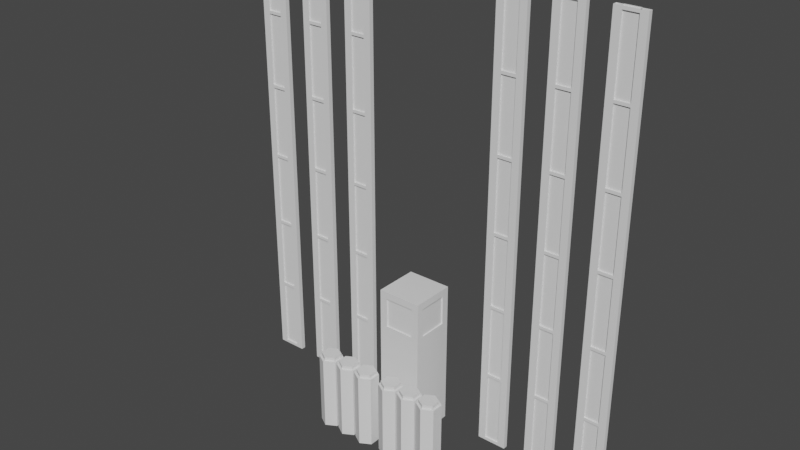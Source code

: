 # Source: Timed_Buttons.blend  (saved by Blender 3.0.42; exported with 4.5.12 LTS)
import bpy
from mathutils import Matrix  # noqa: F401  (used for matrix-valued properties, if any)

bpy.ops.wm.read_factory_settings(use_empty=True)
scene = bpy.context.scene
scene.name = 'Scene'

# ---- materials (node trees are filled in below, after node groups)
mat_paperdark = bpy.data.materials.new('PaperDark')
mat_green = bpy.data.materials.new('Green')
mat_interactable = bpy.data.materials.new('Interactable')
mat_glass = bpy.data.materials.new('Glass')

# ---- material node trees

# ---- world
world_world = bpy.data.worlds.new('World'); scene.world = world_world
world_world.use_nodes = True; world_world.node_tree.nodes.clear()
_N = world_world.node_tree.nodes; _L = world_world.node_tree.links
n0 = _N.new('ShaderNodeOutputWorld'); n0.name = 'World Output'; n0.location = (300, 300)
n1 = _N.new('ShaderNodeBackground'); n1.name = 'Background'; n1.location = (10, 300)
n1.inputs[0].default_value = (0.05088, 0.05088, 0.05088, 1.0)
_L.new(n1.outputs[0], n0.inputs[0])
n0.is_active_output = True
world_world.color = (0.05088, 0.05088, 0.05088)
world_world.use_sun_shadow = False
world_world.sun_shadow_jitter_overblur = 0.0

# ---- meshes
me_cylinder = bpy.data.meshes.new('Cylinder')
me_cylinder.from_pydata([(-0.2, -0.06, 0.0), (-0.2, -0.06, 6.0), (-0.2, 0.0, 0.0), (-0.2, 0.0, 6.0), (0.2, -0.06, 0.0), (0.2, -0.06, 6.0), (0.2, 0.0, 0.0), (0.2, 0.0, 6.0), (-0.1, -0.06, 0.0), (-0.1, -0.06, 6.0), (0.1, -0.06, 6.0), (0.1, -0.06, 0.0), (-0.1, -0.02, 0.0), (-0.1, -0.02, 6.0), (0.1, -0.02, 6.0), (0.1, -0.02, 0.0), (-0.1, -0.06, 5.96), (-0.1, -0.06, 6.0), (-0.1, -0.04, 5.96), (-0.1, -0.04, 6.0), (0.1, -0.06, 5.96), (0.1, -0.06, 6.0), (0.1, -0.04, 5.96), (0.1, -0.04, 6.0), (-0.1, -0.06, 4.98), (-0.1, -0.06, 5.02), (-0.1, -0.04, 4.98), (-0.1, -0.04, 5.02), (0.1, -0.06, 4.98), (0.1, -0.06, 5.02), (0.1, -0.04, 4.98), (0.1, -0.04, 5.02), (-0.1, -0.06, 3.98), (-0.1, -0.06, 4.02), (-0.1, -0.04, 3.98), (-0.1, -0.04, 4.02), (0.1, -0.06, 3.98), (0.1, -0.06, 4.02), (0.1, -0.04, 3.98), (0.1, -0.04, 4.02), (-0.1, -0.06, 2.98), (-0.1, -0.06, 3.02), (-0.1, -0.04, 2.98), (-0.1, -0.04, 3.02), (0.1, -0.06, 2.98), (0.1, -0.06, 3.02), (0.1, -0.04, 2.98), (0.1, -0.04, 3.02), (-0.1, -0.06, 1.98), (-0.1, -0.06, 2.02), (-0.1, -0.04, 1.98), (-0.1, -0.04, 2.02), (0.1, -0.06, 1.98), (0.1, -0.06, 2.02), (0.1, -0.04, 1.98), (0.1, -0.04, 2.02), (-0.1, -0.06, 0.98), (-0.1, -0.06, 1.02), (-0.1, -0.04, 0.98), (-0.1, -0.04, 1.02), (0.1, -0.06, 0.98), (0.1, -0.06, 1.02), (0.1, -0.04, 0.98), (0.1, -0.04, 1.02), (-0.1, -0.06, -4.582e-07), (-0.1, -0.06, 0.04), (-0.1, -0.04, -4.582e-07), (-0.1, -0.04, 0.04), (0.1, -0.06, -4.582e-07), (0.1, -0.06, 0.04), (0.1, -0.04, -4.582e-07), (0.1, -0.04, 0.04)], [], [(0, 1, 3, 2), (2, 3, 7, 6), (6, 7, 5, 4), (4, 5, 10, 11), (1, 0, 8, 9), (15, 14, 13, 12), (9, 8, 12, 13), (11, 10, 14, 15), (16, 17, 19, 18), (18, 19, 23, 22), (22, 23, 21, 20), (20, 21, 17, 16), (18, 22, 20, 16), (23, 19, 17, 21), (24, 25, 27, 26), (26, 27, 31, 30), (30, 31, 29, 28), (28, 29, 25, 24), (26, 30, 28, 24), (31, 27, 25, 29), (32, 33, 35, 34), (34, 35, 39, 38), (38, 39, 37, 36), (36, 37, 33, 32), (34, 38, 36, 32), (39, 35, 33, 37), (40, 41, 43, 42), (42, 43, 47, 46), (46, 47, 45, 44), (44, 45, 41, 40), (42, 46, 44, 40), (47, 43, 41, 45), (48, 49, 51, 50), (50, 51, 55, 54), (54, 55, 53, 52), (52, 53, 49, 48), (50, 54, 52, 48), (55, 51, 49, 53), (56, 57, 59, 58), (58, 59, 63, 62), (62, 63, 61, 60), (60, 61, 57, 56), (58, 62, 60, 56), (63, 59, 57, 61), (64, 65, 67, 66), (66, 67, 71, 70), (70, 71, 69, 68), (68, 69, 65, 64), (66, 70, 68, 64), (71, 67, 65, 69)])
_uv = me_cylinder.uv_layers.new(name='UVMap')
_uv.uv.foreach_set('vector', [0.1533, 8.742e-10, 0.1533, 1.0, 0.1433, 1.0, 0.1433, 0.0, 0.06667, 5.828e-09, 0.06667, 1.0, 0.0, 1.0, 8.941e-08, 0.0, 0.1433, 8.742e-10, 0.1433, 1.0, 0.1333, 1.0, 0.1333, 0.0, 0.1167, 1.457e-09, 0.1167, 1.0, 0.1, 1.0, 0.1, 0.0, 0.1167, 1.0, 0.1167, 0.0, 0.1333, 1.457e-09, 0.1333, 1.0, 0.1, 2.914e-09, 0.1, 1.0, 0.06667, 1.0, 0.06667, 0.0, 0.16, 1.0, 0.16, 0.0, 0.1667, 5.828e-10, 0.1667, 1.0, 0.16, 5.828e-10, 0.16, 1.0, 0.1533, 1.0, 0.1533, 0.0, 0.17, 0.18, 0.17, 0.1867, 0.1667, 0.1867, 0.1667, 0.18, 0.1733, 0.06667, 0.1667, 0.06667, 0.1667, 0.03333, 0.1733, 0.03333, 0.1733, 0.18, 0.1733, 0.1867, 0.17, 0.1867, 0.17, 0.18, 0.1733, 0.1333, 0.1667, 0.1333, 0.1667, 0.1, 0.1733, 0.1, 0.1933, 0.0, 0.1933, 0.03333, 0.19, 0.03333, 0.19, 0.0, 0.19, 0.1, 0.19, 0.1333, 0.1867, 0.1333, 0.1867, 0.1, 0.1833, 0.1733, 0.1833, 0.18, 0.18, 0.18, 0.18, 0.1733, 0.18, 0.1, 0.1733, 0.1, 0.1733, 0.06667, 0.18, 0.06667, 0.18, 0.1733, 0.18, 0.18, 0.1767, 0.18, 0.1767, 0.1733, 0.18, 0.1667, 0.1733, 0.1667, 0.1733, 0.1333, 0.18, 0.1333, 0.1867, 0.1333, 0.1867, 0.1667, 0.1833, 0.1667, 0.1833, 0.1333, 0.1833, 0.1333, 0.1833, 0.1667, 0.18, 0.1667, 0.18, 0.1333, 0.18, 0.1667, 0.18, 0.1733, 0.1767, 0.1733, 0.1767, 0.1667, 0.1867, 0.1, 0.18, 0.1, 0.18, 0.06667, 0.1867, 0.06667, 0.17, 0.1733, 0.17, 0.18, 0.1667, 0.18, 0.1667, 0.1733, 0.1867, 0.03333, 0.18, 0.03333, 0.18, 0.0, 0.1867, 0.0, 0.19, 0.0, 0.19, 0.03333, 0.1867, 0.03333, 0.1867, 0.0, 0.19, 0.03333, 0.19, 0.06667, 0.1867, 0.06667, 0.1867, 0.03333, 0.1767, 0.1733, 0.1767, 0.18, 0.1733, 0.18, 0.1733, 0.1733, 0.18, 0.03333, 0.1733, 0.03333, 0.1733, 0.0, 0.18, 0.0, 0.1733, 0.1667, 0.1733, 0.1733, 0.17, 0.1733, 0.17, 0.1667, 0.1733, 0.1667, 0.1667, 0.1667, 0.1667, 0.1333, 0.1733, 0.1333, 0.1933, 0.03333, 0.1933, 0.06667, 0.19, 0.06667, 0.19, 0.03333, 0.1933, 0.06667, 0.1933, 0.1, 0.19, 0.1, 0.19, 0.06667, 0.17, 0.1667, 0.17, 0.1733, 0.1667, 0.1733, 0.1667, 0.1667, 0.1733, 0.03333, 0.1667, 0.03333, 0.1667, 0.0, 0.1733, 0.0, 0.18, 0.18, 0.18, 0.1867, 0.1767, 0.1867, 0.1767, 0.18, 0.1867, 0.1333, 0.18, 0.1333, 0.18, 0.1, 0.1867, 0.1, 0.1933, 0.1, 0.1933, 0.1333, 0.19, 0.1333, 0.19, 0.1, 0.19, 0.1333, 0.19, 0.1667, 0.1867, 0.1667, 0.1867, 0.1333, 0.1767, 0.1667, 0.1767, 0.1733, 0.1733, 0.1733, 0.1733, 0.1667, 0.18, 0.1333, 0.1733, 0.1333, 0.1733, 0.1, 0.18, 0.1, 0.1733, 0.1733, 0.1733, 0.18, 0.17, 0.18, 0.17, 0.1733, 0.1867, 0.06667, 0.18, 0.06667, 0.18, 0.03333, 0.1867, 0.03333, 0.1967, 0.0, 0.1967, 0.03333, 0.1933, 0.03333, 0.1933, 0.0, 0.19, 0.06667, 0.19, 0.1, 0.1867, 0.1, 0.1867, 0.06667, 0.1833, 0.1667, 0.1833, 0.1733, 0.18, 0.1733, 0.18, 0.1667, 0.18, 0.06667, 0.1733, 0.06667, 0.1733, 0.03333, 0.18, 0.03333, 0.1767, 0.18, 0.1767, 0.1867, 0.1733, 0.1867, 0.1733, 0.18, 0.1733, 0.1, 0.1667, 0.1, 0.1667, 0.06667, 0.1733, 0.06667, 0.1933, 0.1333, 0.1933, 0.1667, 0.19, 0.1667, 0.19, 0.1333, 0.1967, 0.03333, 0.1967, 0.06667, 0.1933, 0.06667, 0.1933, 0.03333])
me_cylinder.materials.append(mat_paperdark)
me_cylinder.use_remesh_fix_poles = True
me_cylinder.use_remesh_preserve_attributes = False
me_cylinder.update()
me_cylinder_001 = bpy.data.meshes.new('Cylinder.001')
me_cylinder_001.from_pydata([(-0.1, 0.0, 0.0), (-0.1, 0.0, 6.02), (-0.1, 0.02, 0.0), (-0.1, 0.02, 6.02), (0.1, 0.0, 0.0), (0.1, 0.0, 6.02), (0.1, 0.02, 0.0), (0.1, 0.02, 6.02)], [], [(0, 1, 3, 2), (2, 3, 7, 6), (6, 7, 5, 4), (4, 5, 1, 0), (2, 6, 4, 0), (7, 3, 1, 5)])
_uv = me_cylinder_001.uv_layers.new(name='UVMap')
_uv.uv.foreach_set('vector', [0.375, 0.0, 0.625, 0.0, 0.625, 0.25, 0.375, 0.25, 0.375, 0.25, 0.625, 0.25, 0.625, 0.5, 0.375, 0.5, 0.375, 0.5, 0.625, 0.5, 0.625, 0.75, 0.375, 0.75, 0.375, 0.75, 0.625, 0.75, 0.625, 1.0, 0.375, 1.0, 0.125, 0.5, 0.375, 0.5, 0.375, 0.75, 0.125, 0.75, 0.625, 0.5, 0.875, 0.5, 0.875, 0.75, 0.625, 0.75])
me_cylinder_001.materials.append(mat_green)
me_cylinder_001.use_remesh_fix_poles = True
me_cylinder_001.use_remesh_preserve_attributes = False
me_cylinder_001.update()
me_cylinder_003 = bpy.data.meshes.new('Cylinder.003')
me_cylinder_003.from_pydata([(-0.3, -0.6, 1.192e-07), (-0.3, -0.6, 1.5), (-0.3, 0.0, 1.192e-07), (-0.3, 0.0, 1.5), (0.3, -0.6, 1.192e-07), (0.3, -0.6, 1.5), (0.3, 0.0, 1.192e-07), (0.3, 0.0, 1.5), (-0.3, -0.5, 1.5), (-0.3, -0.1, 1.5), (-0.2, 0.0, 1.5), (0.2, 0.0, 1.5), (0.3, -0.1, 1.5), (0.3, -0.5, 1.5), (0.2, -0.6, 1.5), (-0.2, -0.6, 1.5), (0.2, -0.1, 1.5), (0.2, -0.5, 1.5), (-0.2, -0.1, 1.5), (-0.2, -0.5, 1.5), (-0.3, -0.1, 1.9), (-0.3, 0.0, 1.9), (0.2, 0.0, 1.9), (0.3, 0.0, 1.9), (0.3, -0.5, 1.9), (0.3, -0.6, 1.9), (-0.2, -0.6, 1.9), (-0.3, -0.6, 1.9), (-0.3, -0.5, 1.9), (-0.2, 0.0, 1.9), (0.3, -0.1, 1.9), (0.2, -0.6, 1.9), (0.2, -0.5, 1.9), (0.2, -0.1, 1.9), (-0.2, -0.5, 1.9), (-0.2, -0.1, 1.9), (-0.3, -0.1, 2.0), (-0.3, 0.0, 2.0), (0.2, 0.0, 2.0), (0.3, 0.0, 2.0), (0.3, -0.5, 2.0), (0.3, -0.6, 2.0), (-0.2, -0.6, 2.0), (-0.3, -0.6, 2.0), (-0.3, -0.5, 2.0), (-0.2, 0.0, 2.0), (0.3, -0.1, 2.0), (0.2, -0.6, 2.0)], [], [(0, 1, 8, 9, 3, 2), (2, 3, 10, 11, 7, 6), (6, 7, 12, 13, 5, 4), (4, 5, 14, 15, 1, 0), (2, 6, 4, 0), (14, 5, 25, 31), (3, 9, 20, 21), (17, 19, 15, 14), (18, 10, 29, 35), (12, 16, 17, 13), (11, 10, 18, 16), (16, 18, 19, 17), (19, 8, 28, 34), (18, 9, 8, 19), (30, 23, 39, 46), (29, 21, 37, 45), (1, 15, 26, 27), (16, 12, 30, 33), (8, 1, 27, 28), (13, 17, 32, 24), (7, 11, 22, 23), (17, 14, 31, 32), (11, 16, 33, 22), (10, 3, 21, 29), (9, 18, 35, 20), (5, 13, 24, 25), (15, 19, 34, 26), (12, 7, 23, 30), (40, 46, 39, 38, 45, 37, 36, 44, 43, 42, 47, 41), (31, 25, 41, 47), (21, 20, 36, 37), (28, 44, 36, 20), (35, 29, 22, 33), (23, 22, 38, 39), (29, 45, 38, 22), (25, 24, 40, 41), (27, 26, 42, 43), (34, 35, 33, 32), (28, 27, 43, 44), (40, 24, 30, 46), (24, 32, 33, 30), (42, 26, 31, 47), (34, 28, 20, 35), (26, 34, 32, 31)])
_uv = me_cylinder_003.uv_layers.new(name='UVMap')
_uv.uv.foreach_set('vector', [0.9231, 2.017e-08, 0.9231, 0.5769, 0.8846, 0.5769, 0.7308, 0.5769, 0.6923, 0.5769, 0.6923, 0.0, 0.2308, 2.017e-08, 0.2308, 0.5769, 0.1923, 0.5769, 0.03846, 0.5769, 2.98e-08, 0.5769, 5.96e-08, 0.0, 0.4615, 2.017e-08, 0.4615, 0.5769, 0.4231, 0.5769, 0.2692, 0.5769, 0.2308, 0.5769, 0.2308, 0.0, 0.6923, 2.017e-08, 0.6923, 0.5769, 0.6538, 0.5769, 0.5, 0.5769, 0.4615, 0.5769, 0.4615, 0.0, 0.2308, 0.7692, 0.2308, 1.0, 0.0, 1.0, 0.0, 0.7692, 0.6538, 0.5769, 0.6923, 0.5769, 0.6923, 0.7308, 0.6538, 0.7308, 0.6923, 0.5769, 0.7308, 0.5769, 0.7308, 0.7308, 0.6923, 0.7308, 0.4231, 0.9615, 0.4231, 0.8077, 0.4615, 0.8077, 0.4615, 0.9615, 0.9231, 0.1538, 0.9615, 0.1538, 0.9615, 0.3077, 0.9231, 0.3077, 0.2692, 1.0, 0.2692, 0.9615, 0.4231, 0.9615, 0.4231, 1.0, 0.2308, 0.9615, 0.2308, 0.8077, 0.2692, 0.8077, 0.2692, 0.9615, 0.2692, 0.9615, 0.2692, 0.8077, 0.4231, 0.8077, 0.4231, 0.9615, 0.9231, 0.6154, 0.9615, 0.6154, 0.9615, 0.7692, 0.9231, 0.7692, 0.2692, 0.8077, 0.2692, 0.7692, 0.4231, 0.7692, 0.4231, 0.8077, 0.4231, 0.7308, 0.4615, 0.7308, 0.4615, 0.7692, 0.4231, 0.7692, 0.1923, 0.7308, 0.2308, 0.7308, 0.2308, 0.7692, 0.1923, 0.7692, 0.4615, 0.5769, 0.5, 0.5769, 0.5, 0.7308, 0.4615, 0.7308, 0.9231, 0.7692, 0.9615, 0.7692, 0.9615, 0.9231, 0.9231, 0.9231, 0.8846, 0.5769, 0.9231, 0.5769, 0.9231, 0.7308, 0.8846, 0.7308, 0.9231, 0.4615, 0.9615, 0.4615, 0.9615, 0.6154, 0.9231, 0.6154, 2.98e-08, 0.5769, 0.03846, 0.5769, 0.03846, 0.7308, 0.0, 0.7308, 0.9615, 0.1538, 1.0, 0.1538, 1.0, 0.3077, 0.9615, 0.3077, 0.9231, 0.3077, 0.9615, 0.3077, 0.9615, 0.4615, 0.9231, 0.4615, 0.1923, 0.5769, 0.2308, 0.5769, 0.2308, 0.7308, 0.1923, 0.7308, 0.9231, 0.0, 0.9615, 0.0, 0.9615, 0.1538, 0.9231, 0.1538, 0.2308, 0.5769, 0.2692, 0.5769, 0.2692, 0.7308, 0.2308, 0.7308, 0.9615, 0.0, 1.0, 0.0, 1.0, 0.1538, 0.9615, 0.1538, 0.4231, 0.5769, 0.4615, 0.5769, 0.4615, 0.7308, 0.4231, 0.7308, 0.5, 0.7692, 0.6538, 0.7692, 0.6923, 0.7692, 0.6923, 0.8077, 0.6923, 0.9615, 0.6923, 1.0, 0.6538, 1.0, 0.5, 1.0, 0.4615, 1.0, 0.4615, 0.9615, 0.4615, 0.8077, 0.4615, 0.7692, 0.6538, 0.7308, 0.6923, 0.7308, 0.6923, 0.7692, 0.6538, 0.7692, 0.6923, 0.7308, 0.7308, 0.7308, 0.7308, 0.7692, 0.6923, 0.7692, 0.8846, 0.7308, 0.8846, 0.7692, 0.7308, 0.7692, 0.7308, 0.7308, 0.7308, 0.9615, 0.6923, 0.9615, 0.6923, 0.8077, 0.7308, 0.8077, 0.0, 0.7308, 0.03846, 0.7308, 0.03846, 0.7692, 0.0, 0.7692, 0.1923, 0.7308, 0.1923, 0.7692, 0.03846, 0.7692, 0.03846, 0.7308, 0.2308, 0.7308, 0.2692, 0.7308, 0.2692, 0.7692, 0.2308, 0.7692, 0.4615, 0.7308, 0.5, 0.7308, 0.5, 0.7692, 0.4615, 0.7692, 0.8846, 0.9615, 0.7308, 0.9615, 0.7308, 0.8077, 0.8846, 0.8077, 0.8846, 0.7308, 0.9231, 0.7308, 0.9231, 0.7692, 0.8846, 0.7692, 0.2692, 0.7692, 0.2692, 0.7308, 0.4231, 0.7308, 0.4231, 0.7692, 0.8846, 0.7692, 0.8846, 0.8077, 0.7308, 0.8077, 0.7308, 0.7692, 0.5, 0.7692, 0.5, 0.7308, 0.6538, 0.7308, 0.6538, 0.7692, 0.8846, 0.9615, 0.8846, 1.0, 0.7308, 1.0, 0.7308, 0.9615, 0.9231, 0.9615, 0.8846, 0.9615, 0.8846, 0.8077, 0.9231, 0.8077])
me_cylinder_003.materials.append(mat_paperdark)
me_cylinder_003.use_remesh_fix_poles = True
me_cylinder_003.use_remesh_preserve_attributes = False
me_cylinder_003.update()
me_cylinder_004 = bpy.data.meshes.new('Cylinder.004')
me_cylinder_004.from_pydata([(0.0, 0.16, 0.0), (0.0, 0.16, 1.0), (0.1386, 0.08, 0.0), (0.1386, 0.08, 1.0), (0.1386, -0.08, 0.0), (0.1386, -0.08, 1.0), (-1.399e-08, -0.16, 0.0), (-1.399e-08, -0.16, 1.0), (-0.1386, -0.08, 0.0), (-0.1386, -0.08, 1.0), (-0.1386, 0.08, 0.0), (-0.1386, 0.08, 1.0)], [], [(0, 1, 3, 2), (2, 3, 5, 4), (4, 5, 7, 6), (6, 7, 9, 8), (3, 1, 11, 9, 7, 5), (8, 9, 11, 10), (10, 11, 1, 0), (0, 2, 4, 6, 8, 10)])
_uv = me_cylinder_004.uv_layers.new(name='UVMap')
_uv.uv.foreach_set('vector', [0.64, 2.798e-08, 0.64, 1.0, 0.56, 1.0, 0.56, 2.098e-08, 0.56, 2.098e-08, 0.56, 1.0, 0.4, 1.0, 0.4, 6.994e-09, 0.4, 6.994e-09, 0.4, 1.0, 0.32, 1.0, 0.32, 0.0, 0.32, 2.798e-08, 0.32, 1.0, 0.24, 1.0, 0.24, 2.098e-08, 0.9171, 0.56, 0.7786, 0.64, 0.64, 0.56, 0.64, 0.4, 0.7786, 0.32, 0.9171, 0.4, 0.24, 2.098e-08, 0.24, 1.0, 0.08, 1.0, 0.08, 6.994e-09, 0.08, 6.994e-09, 0.08, 1.0, 0.0, 1.0, 8.941e-08, 0.0, 0.7786, 0.32, 0.64, 0.24, 0.64, 0.08, 0.7786, 0.0, 0.9171, 0.08, 0.9171, 0.24])
me_cylinder_004.materials.append(mat_paperdark)
me_cylinder_004.use_remesh_fix_poles = True
me_cylinder_004.use_remesh_preserve_attributes = False
me_cylinder_004.update()
me_cylinder_005 = bpy.data.meshes.new('Cylinder.005')
me_cylinder_005.from_pydata([(0.0, 0.1, 7.451e-09), (0.0866, 0.05, 7.451e-09), (0.0866, -0.05, 7.451e-09), (-8.742e-09, -0.1, 7.451e-09), (-0.0866, -0.05, 7.451e-09), (-0.0866, 0.05, 7.451e-09), (6.706e-10, 0.03072, 0.04), (0.0, 0.1, 0.02), (1.281e-09, 0.08404, 0.03902), (8.149e-10, 0.09048, 0.03618), (3.492e-10, 0.09559, 0.03176), (5.821e-11, 0.09887, 0.02618), (0.0266, 0.01536, 0.04), (0.0866, 0.05, 0.02), (0.07278, 0.04202, 0.03902), (0.07836, 0.04524, 0.03618), (0.08278, 0.04779, 0.03176), (0.08562, 0.04943, 0.02618), (0.0266, -0.01536, 0.04), (0.0866, -0.05, 0.02), (0.07278, -0.04202, 0.03902), (0.07836, -0.04524, 0.03618), (0.08278, -0.04779, 0.03176), (0.08562, -0.04943, 0.02618), (-5.464e-10, -0.03072, 0.04), (-8.742e-09, -0.1, 0.02), (-5.297e-09, -0.08404, 0.03902), (-6.752e-09, -0.09048, 0.03618), (-7.8e-09, -0.09559, 0.03176), (-8.44e-09, -0.09887, 0.02618), (-0.0266, -0.01536, 0.04), (-0.0866, -0.05, 0.02), (-0.07278, -0.04202, 0.03902), (-0.07836, -0.04524, 0.03618), (-0.08278, -0.04779, 0.03176), (-0.08562, -0.04943, 0.02618), (-0.0266, 0.01536, 0.04), (-0.0866, 0.05, 0.02), (-0.07278, 0.04202, 0.03902), (-0.07836, 0.04524, 0.03618), (-0.08278, 0.04779, 0.03176), (-0.08562, 0.04943, 0.02618), (1.863e-09, 0.07691, 0.04), (0.0666, 0.03845, 0.04), (0.0666, -0.03845, 0.04), (-3.725e-09, -0.07691, 0.04), (-0.0666, -0.03845, 0.04), (-0.0666, 0.03845, 0.04), (1.863e-09, 0.05381, 0.04), (0.0466, 0.02691, 0.04), (0.0466, -0.02691, 0.04), (-1.738e-09, -0.05381, 0.04), (-0.0466, -0.02691, 0.04), (-0.0466, 0.02691, 0.04), (1.863e-09, 0.05381, 0.03), (0.0466, 0.02691, 0.03), (0.0466, -0.02691, 0.03), (-1.738e-09, -0.05381, 0.03), (-0.0466, -0.02691, 0.03), (-0.0466, 0.02691, 0.03), (6.706e-10, 0.03072, 0.03), (0.0266, 0.01536, 0.03), (0.0266, -0.01536, 0.03), (-5.464e-10, -0.03072, 0.03), (-0.0266, -0.01536, 0.03), (-0.0266, 0.01536, 0.03)], [], [(5, 37, 7, 0), (2, 19, 25, 3), (3, 25, 31, 4), (4, 31, 37, 5), (0, 7, 13, 1), (1, 13, 19, 2), (0, 1, 2, 3, 4, 5), (13, 7, 11, 17), (17, 11, 10, 16), (16, 10, 9, 15), (15, 9, 8, 14), (14, 8, 42, 43), (19, 13, 17, 23), (23, 17, 16, 22), (22, 16, 15, 21), (21, 15, 14, 20), (20, 14, 43, 44), (25, 19, 23, 29), (29, 23, 22, 28), (28, 22, 21, 27), (27, 21, 20, 26), (26, 20, 44, 45), (31, 25, 29, 35), (35, 29, 28, 34), (34, 28, 27, 33), (33, 27, 26, 32), (32, 26, 45, 46), (37, 31, 35, 41), (41, 35, 34, 40), (40, 34, 33, 39), (39, 33, 32, 38), (38, 32, 46, 47), (7, 37, 41, 11), (11, 41, 40, 10), (10, 40, 39, 9), (9, 39, 38, 8), (8, 38, 47, 42), (12, 6, 36, 30, 24, 18), (48, 49, 43, 42), (49, 50, 44, 43), (50, 51, 45, 44), (51, 52, 46, 45), (52, 53, 47, 46), (53, 48, 42, 47), (18, 24, 63, 62), (49, 48, 54, 55), (36, 6, 60, 65), (52, 51, 57, 58), (12, 18, 62, 61), (30, 36, 65, 64), (60, 61, 55, 54), (61, 62, 56, 55), (62, 63, 57, 56), (63, 64, 58, 57), (64, 65, 59, 58), (65, 60, 54, 59), (53, 52, 58, 59), (50, 49, 55, 56), (24, 30, 64, 63), (48, 53, 59, 54), (6, 12, 61, 60), (51, 50, 56, 57)])
me_cylinder_005.polygons.foreach_set('use_smooth', [1, 1, 1, 1, 1, 1, 1, 1, 1, 1, 1, 1, 1, 1, 1, 1, 1, 1, 1, 1, 1, 1, 1, 1, 1, 1, 1, 1, 1, 1, 1, 1, 1, 1, 1, 1, 1, 0, 0, 0, 0, 0, 0, 0, 0, 0, 0, 0, 0, 0, 0, 0, 0, 0, 0, 0, 0, 0, 0, 0, 0, 0])
_uv = me_cylinder_005.uv_layers.new(name='UVMap')
_uv.uv.foreach_set('vector', [0.1667, 0.5, 0.1667, 0.9, -8.941e-08, 0.9, -8.941e-08, 0.5, 0.6667, 0.5, 0.6667, 0.9, 0.5, 0.9, 0.5, 0.5, 0.5, 0.5, 0.5, 0.9, 0.3333, 0.9, 0.3333, 0.5, 0.3333, 0.5, 0.3333, 0.9, 0.1667, 0.9, 0.1667, 0.5, 1.0, 0.5, 1.0, 0.9, 0.8333, 0.9, 0.8333, 0.5, 0.8333, 0.5, 0.8333, 0.9, 0.6667, 0.9, 0.6667, 0.5, 0.75, 0.49, 0.9578, 0.37, 0.9578, 0.13, 0.75, 0.01, 0.5422, 0.13, 0.5422, 0.37, 0.8333, 0.9, 1.0, 0.9, 0.9991, 0.9309, 0.8343, 0.9309, 0.8343, 0.9309, 0.9991, 0.9309, 0.9963, 0.9588, 0.837, 0.9588, 0.837, 0.9588, 0.9963, 0.9588, 0.9921, 1.0, 0.8413, 1.0, 0.4381, 0.3586, 0.25, 0.4672, 0.25, 0.4517, 0.4247, 0.3509, 0.4247, 0.3509, 0.25, 0.4517, 0.25, 0.4346, 0.4098, 0.3423, 0.6667, 0.9, 0.8333, 0.9, 0.8324, 0.9309, 0.6676, 0.9309, 0.6676, 0.9309, 0.8324, 0.9309, 0.8297, 0.9588, 0.6703, 0.9588, 0.6703, 0.9588, 0.8297, 0.9588, 0.8254, 1.0, 0.6746, 1.0, 0.4381, 0.1414, 0.4381, 0.3586, 0.4247, 0.3509, 0.4247, 0.1491, 0.4247, 0.1491, 0.4247, 0.3509, 0.4098, 0.3423, 0.4098, 0.1577, 0.5, 0.9, 0.6667, 0.9, 0.6657, 0.9309, 0.5009, 0.9309, 0.5009, 0.9309, 0.6657, 0.9309, 0.663, 0.9588, 0.5037, 0.9588, 0.5037, 0.9588, 0.663, 0.9588, 0.6587, 1.0, 0.5079, 1.0, 0.25, 0.03285, 0.4381, 0.1414, 0.4247, 0.1491, 0.25, 0.0483, 0.25, 0.0483, 0.4247, 0.1491, 0.4098, 0.1577, 0.25, 0.06543, 0.3333, 0.9, 0.5, 0.9, 0.4991, 0.9309, 0.3343, 0.9309, 0.3343, 0.9309, 0.4991, 0.9309, 0.4963, 0.9588, 0.337, 0.9588, 0.337, 0.9588, 0.4963, 0.9588, 0.4921, 1.0, 0.3413, 1.0, 0.06194, 0.1414, 0.25, 0.03285, 0.25, 0.0483, 0.07532, 0.1491, 0.07532, 0.1491, 0.25, 0.0483, 0.25, 0.06543, 0.09015, 0.1577, 0.1667, 0.9, 0.3333, 0.9, 0.3324, 0.9309, 0.1676, 0.9309, 0.1676, 0.9309, 0.3324, 0.9309, 0.3297, 0.9588, 0.1703, 0.9588, 0.1703, 0.9588, 0.3297, 0.9588, 0.3254, 1.0, 0.1746, 1.0, 0.06194, 0.3586, 0.06194, 0.1414, 0.07532, 0.1491, 0.07532, 0.3509, 0.07532, 0.3509, 0.07532, 0.1491, 0.09015, 0.1577, 0.09015, 0.3423, -8.941e-08, 0.9, 0.1667, 0.9, 0.1657, 0.9309, 0.0009418, 0.9309, 0.0009418, 0.9309, 0.1657, 0.9309, 0.163, 0.9588, 0.003675, 0.9588, 0.003675, 0.9588, 0.163, 0.9588, 0.1587, 1.0, 0.007933, 1.0, 0.25, 0.4672, 0.06194, 0.3586, 0.07532, 0.3509, 0.25, 0.4517, 0.25, 0.4517, 0.07532, 0.3509, 0.09015, 0.3423, 0.25, 0.4346, 0.3138, 0.2869, 0.25, 0.3237, 0.1862, 0.2869, 0.1862, 0.2131, 0.25, 0.1763, 0.3138, 0.2131, 0.25, 0.3791, 0.3618, 0.3146, 0.4098, 0.3423, 0.25, 0.4346, 0.3618, 0.3146, 0.3618, 0.1854, 0.4098, 0.1577, 0.4098, 0.3423, 0.3618, 0.1854, 0.25, 0.1209, 0.25, 0.06543, 0.4098, 0.1577, 0.25, 0.1209, 0.1382, 0.1854, 0.09015, 0.1577, 0.25, 0.06543, 0.1382, 0.1854, 0.1382, 0.3146, 0.09015, 0.3423, 0.09015, 0.1577, 0.1382, 0.3146, 0.25, 0.3791, 0.25, 0.4346, 0.09015, 0.3423, 0.3138, 0.2131, 0.25, 0.1763, 0.25, 0.1763, 0.3138, 0.2131, 0.3618, 0.3146, 0.25, 0.3791, 0.25, 0.3791, 0.3618, 0.3146, 0.1862, 0.2869, 0.25, 0.3237, 0.25, 0.3237, 0.1862, 0.2869, 0.1382, 0.1854, 0.25, 0.1209, 0.25, 0.1209, 0.1382, 0.1854, 0.3138, 0.2869, 0.3138, 0.2131, 0.3138, 0.2131, 0.3138, 0.2869, 0.1862, 0.2131, 0.1862, 0.2869, 0.1862, 0.2869, 0.1862, 0.2131, 0.25, 0.3237, 0.3138, 0.2869, 0.3618, 0.3146, 0.25, 0.3791, 0.3138, 0.2869, 0.3138, 0.2131, 0.3618, 0.1854, 0.3618, 0.3146, 0.3138, 0.2131, 0.25, 0.1763, 0.25, 0.1209, 0.3618, 0.1854, 0.25, 0.1763, 0.1862, 0.2131, 0.1382, 0.1854, 0.25, 0.1209, 0.1862, 0.2131, 0.1862, 0.2869, 0.1382, 0.3146, 0.1382, 0.1854, 0.1862, 0.2869, 0.25, 0.3237, 0.25, 0.3791, 0.1382, 0.3146, 0.1382, 0.3146, 0.1382, 0.1854, 0.1382, 0.1854, 0.1382, 0.3146, 0.3618, 0.1854, 0.3618, 0.3146, 0.3618, 0.3146, 0.3618, 0.1854, 0.25, 0.1763, 0.1862, 0.2131, 0.1862, 0.2131, 0.25, 0.1763, 0.25, 0.3791, 0.1382, 0.3146, 0.1382, 0.3146, 0.25, 0.3791, 0.25, 0.3237, 0.3138, 0.2869, 0.3138, 0.2869, 0.25, 0.3237, 0.25, 0.1209, 0.3618, 0.1854, 0.3618, 0.1854, 0.25, 0.1209])
me_cylinder_005.materials.append(mat_green)
me_cylinder_005.use_remesh_fix_poles = True
me_cylinder_005.use_remesh_preserve_attributes = False
me_cylinder_005.update()
me_cylinder_006 = bpy.data.meshes.new('Cylinder.006')
me_cylinder_006.from_pydata([(-2.384e-08, 0.128, 0.0), (-2.384e-08, 0.128, 0.05), (0.1109, 0.064, 0.0), (0.1109, 0.064, 0.05), (0.1109, -0.064, 0.0), (0.1109, -0.064, 0.05), (-3.503e-08, -0.128, 0.0), (-3.503e-08, -0.128, 0.05), (-0.1109, -0.064, 0.0), (-0.1109, -0.064, 0.05), (-0.1109, 0.064, 0.0), (-0.1109, 0.064, 0.05)], [], [(4, 2, 3, 5), (0, 1, 3, 2), (11, 1, 0, 10), (5, 7, 6, 4), (9, 11, 10, 8), (7, 5, 3, 1, 11, 9), (7, 9, 8, 6), (8, 10, 0, 2, 4, 6)])
_uv = me_cylinder_006.uv_layers.new(name='UVMap')
_uv.uv.foreach_set('vector', [0.0, 0.0, 0.0, 0.0, 0.0, 0.0, 0.0, 0.0, 0.0, 0.0, 0.0, 0.0, 0.0, 0.0, 0.0, 0.0, 0.0, 0.0, 0.0, 0.0, 0.0, 0.0, 0.0, 0.0, 0.0, 0.0, 0.0, 0.0, 0.0, 0.0, 0.0, 0.0, 0.0, 0.0, 0.0, 0.0, 0.0, 0.0, 0.0, 0.0, 0.0, 0.0, 0.0, 0.0, 0.0, 0.0, 0.0, 0.0, 0.0, 0.0, 0.0, 0.0, 0.0, 0.0, 0.0, 0.0, 0.0, 0.0, 0.0, 0.0, 0.0, 0.0, 0.0, 0.0, 0.0, 0.0, 0.0, 0.0, 0.0, 0.0, 0.0, 0.0])
me_cylinder_006.materials.append(mat_interactable)
me_cylinder_006.use_remesh_fix_poles = True
me_cylinder_006.use_remesh_preserve_attributes = False
me_cylinder_006.update()
me_cube_003 = bpy.data.meshes.new('Cube.003')
me_cube_003.from_pydata([(-0.2, -0.28, -2.235e-08), (-0.2, -0.28, 0.42), (-0.2, -0.22, -2.235e-08), (-0.2, -0.22, 0.42), (0.2, -0.28, -2.235e-08), (0.2, -0.28, 0.42), (0.2, -0.22, -2.235e-08), (0.2, -0.22, 0.42), (-0.2, 0.22, -2.235e-08), (-0.2, 0.22, 0.42), (-0.2, 0.28, -2.235e-08), (-0.2, 0.28, 0.42), (0.2, 0.22, -2.235e-08), (0.2, 0.22, 0.42), (0.2, 0.28, -2.235e-08), (0.2, 0.28, 0.42), (-0.28, 0.2, -1.49e-08), (-0.28, 0.2, 0.42), (-0.22, 0.2, -1.49e-08), (-0.22, 0.2, 0.42), (-0.28, -0.2, -1.49e-08), (-0.28, -0.2, 0.42), (-0.22, -0.2, -1.49e-08), (-0.22, -0.2, 0.42), (0.22, 0.2, -1.49e-08), (0.22, 0.2, 0.42), (0.28, 0.2, -1.49e-08), (0.28, 0.2, 0.42), (0.22, -0.2, -1.49e-08), (0.22, -0.2, 0.42), (0.28, -0.2, -1.49e-08), (0.28, -0.2, 0.42)], [], [(0, 1, 3, 2), (2, 3, 7, 6), (6, 7, 5, 4), (4, 5, 1, 0), (2, 6, 4, 0), (7, 3, 1, 5), (8, 9, 11, 10), (10, 11, 15, 14), (14, 15, 13, 12), (12, 13, 9, 8), (10, 14, 12, 8), (15, 11, 9, 13), (16, 17, 19, 18), (18, 19, 23, 22), (22, 23, 21, 20), (20, 21, 17, 16), (18, 22, 20, 16), (23, 19, 17, 21), (24, 25, 27, 26), (26, 27, 31, 30), (30, 31, 29, 28), (28, 29, 25, 24), (26, 30, 28, 24), (31, 27, 25, 29)])
_uv = me_cube_003.uv_layers.new(name='UVMap')
_uv.uv.foreach_set('vector', [0.375, 0.0, 0.625, 0.0, 0.625, 0.25, 0.375, 0.25, 0.375, 0.25, 0.625, 0.25, 0.625, 0.5, 0.375, 0.5, 0.375, 0.5, 0.625, 0.5, 0.625, 0.75, 0.375, 0.75, 0.375, 0.75, 0.625, 0.75, 0.625, 1.0, 0.375, 1.0, 0.125, 0.5, 0.375, 0.5, 0.375, 0.75, 0.125, 0.75, 0.625, 0.5, 0.875, 0.5, 0.875, 0.75, 0.625, 0.75, 0.375, 0.0, 0.625, 0.0, 0.625, 0.25, 0.375, 0.25, 0.375, 0.25, 0.625, 0.25, 0.625, 0.5, 0.375, 0.5, 0.375, 0.5, 0.625, 0.5, 0.625, 0.75, 0.375, 0.75, 0.375, 0.75, 0.625, 0.75, 0.625, 1.0, 0.375, 1.0, 0.125, 0.5, 0.375, 0.5, 0.375, 0.75, 0.125, 0.75, 0.625, 0.5, 0.875, 0.5, 0.875, 0.75, 0.625, 0.75, 0.375, 0.0, 0.625, 0.0, 0.625, 0.25, 0.375, 0.25, 0.375, 0.25, 0.625, 0.25, 0.625, 0.5, 0.375, 0.5, 0.375, 0.5, 0.625, 0.5, 0.625, 0.75, 0.375, 0.75, 0.375, 0.75, 0.625, 0.75, 0.625, 1.0, 0.375, 1.0, 0.125, 0.5, 0.375, 0.5, 0.375, 0.75, 0.125, 0.75, 0.625, 0.5, 0.875, 0.5, 0.875, 0.75, 0.625, 0.75, 0.375, 0.0, 0.625, 0.0, 0.625, 0.25, 0.375, 0.25, 0.375, 0.25, 0.625, 0.25, 0.625, 0.5, 0.375, 0.5, 0.375, 0.5, 0.625, 0.5, 0.625, 0.75, 0.375, 0.75, 0.375, 0.75, 0.625, 0.75, 0.625, 1.0, 0.375, 1.0, 0.125, 0.5, 0.375, 0.5, 0.375, 0.75, 0.125, 0.75, 0.625, 0.5, 0.875, 0.5, 0.875, 0.75, 0.625, 0.75])
me_cube_003.materials.append(mat_glass)
me_cube_003.use_remesh_fix_poles = True
me_cube_003.use_remesh_preserve_attributes = False
me_cube_003.update()

# ---- objects
ob_f0 = bpy.data.objects.new('F0', me_cylinder)
ob_p0 = bpy.data.objects.new('P0', me_cylinder_001)
ob_base = bpy.data.objects.new('Base', me_cylinder_003)
ob_pillar0 = bpy.data.objects.new('Pillar0', me_cylinder_004)
ob_b0 = bpy.data.objects.new('B0', me_cylinder_005)
ob_pillar1 = bpy.data.objects.new('Pillar1', me_cylinder_004)
ob_b1 = bpy.data.objects.new('B1', me_cylinder_005)
ob_pillar2 = bpy.data.objects.new('Pillar2', me_cylinder_004)
ob_b2 = bpy.data.objects.new('B2', me_cylinder_005)
ob_pillar3 = bpy.data.objects.new('Pillar3', me_cylinder_004)
ob_b3 = bpy.data.objects.new('B3', me_cylinder_005)
ob_pillar4 = bpy.data.objects.new('Pillar4', me_cylinder_004)
ob_b4 = bpy.data.objects.new('B4', me_cylinder_005)
ob_pillar5 = bpy.data.objects.new('Pillar5', me_cylinder_004)
ob_b5 = bpy.data.objects.new('B5', me_cylinder_005)
ob_in0 = bpy.data.objects.new('IN0', me_cylinder_006)
ob_in1 = bpy.data.objects.new('IN1', me_cylinder_006)
ob_in2 = bpy.data.objects.new('IN2', me_cylinder_006)
ob_in3 = bpy.data.objects.new('IN3', me_cylinder_006)
ob_in4 = bpy.data.objects.new('IN4', me_cylinder_006)
ob_in5 = bpy.data.objects.new('IN5', me_cylinder_006)
ob_f1 = bpy.data.objects.new('F1', me_cylinder)
ob_p1 = bpy.data.objects.new('P1', me_cylinder_001)
ob_f2 = bpy.data.objects.new('F2', me_cylinder)
ob_p2 = bpy.data.objects.new('P2', me_cylinder_001)
ob_f3 = bpy.data.objects.new('F3', me_cylinder)
ob_p3 = bpy.data.objects.new('P3', me_cylinder_001)
ob_f4 = bpy.data.objects.new('F4', me_cylinder)
ob_p4 = bpy.data.objects.new('P4', me_cylinder_001)
ob_f5 = bpy.data.objects.new('F5', me_cylinder)
ob_p5 = bpy.data.objects.new('P5', me_cylinder_001)
ob_glass = bpy.data.objects.new('Glass', me_cube_003)

# ---- transforms, parenting, visibility, modifiers, constraints
ob_f0.parent = ob_base
ob_f0.location = (-2.5, -1.984e-09, 0.0)
ob_p0.parent = ob_f0
ob_p0.matrix_parent_inverse = Matrix(((1.0, -0.0, -0.0, -0.5), (-0.0, 1.0, 0.0, 1.984e-09), (-0.0, -0.0, 1.0, -2.0), (-0.0, 0.0, -0.0, 1.0)))
ob_p0.location = (0.5, -0.04, 1.99)
ob_base.location = (0.0, 0.0, 0.0)
ob_pillar0.location = (-0.8, -1.0, 0.0)
ob_b0.parent = ob_pillar0
ob_b0.matrix_parent_inverse = Matrix(((1.0, -0.0, -0.0, -0.0), (-0.0, 1.0, 0.0, 1.0), (-0.0, -0.0, 1.0, -0.0), (-0.0, 0.0, -0.0, 1.0)))
ob_b0.location = (0.0, -1.0, 1.0)
ob_pillar1.location = (-0.5, -1.0, 0.0)
ob_b1.parent = ob_pillar1
ob_b1.matrix_parent_inverse = Matrix(((1.0, -0.0, -0.0, -0.0), (-0.0, 1.0, 0.0, 1.0), (-0.0, -0.0, 1.0, -0.0), (-0.0, 0.0, -0.0, 1.0)))
ob_b1.location = (0.0, -1.0, 1.0)
ob_pillar2.location = (-0.2, -1.0, 0.0)
ob_b2.parent = ob_pillar2
ob_b2.matrix_parent_inverse = Matrix(((1.0, -0.0, -0.0, -0.0), (-0.0, 1.0, 0.0, 1.0), (-0.0, -0.0, 1.0, -0.0), (-0.0, 0.0, -0.0, 1.0)))
ob_b2.location = (0.0, -1.0, 1.0)
ob_pillar3.location = (0.2, -1.0, 0.0)
ob_b3.parent = ob_pillar3
ob_b3.matrix_parent_inverse = Matrix(((1.0, -0.0, -0.0, -0.0), (-0.0, 1.0, 0.0, 1.0), (-0.0, -0.0, 1.0, -0.0), (-0.0, 0.0, -0.0, 1.0)))
ob_b3.location = (0.0, -1.0, 1.0)
ob_pillar4.location = (0.5, -1.0, 0.0)
ob_b4.parent = ob_pillar4
ob_b4.matrix_parent_inverse = Matrix(((1.0, -0.0, -0.0, -0.0), (-0.0, 1.0, 0.0, 1.0), (-0.0, -0.0, 1.0, -0.0), (-0.0, 0.0, -0.0, 1.0)))
ob_b4.location = (0.0, -1.0, 1.0)
ob_pillar5.location = (0.8, -1.0, 0.0)
ob_b5.parent = ob_pillar5
ob_b5.matrix_parent_inverse = Matrix(((1.0, -0.0, -0.0, -0.0), (-0.0, 1.0, 0.0, 1.0), (-0.0, -0.0, 1.0, -0.0), (-0.0, 0.0, -0.0, 1.0)))
ob_b5.location = (0.0, -1.0, 1.0)
ob_in0.parent = ob_pillar0
ob_in0.matrix_parent_inverse = Matrix(((1.0, -0.0, 0.0, 0.8), (-0.0, 1.0, -0.0, 1.0), (-0.0, 0.0, 1.0, -0.0), (-0.0, 0.0, -0.0, 1.0)))
ob_in0.location = (-0.8, -1.0, 1.0)
ob_in1.parent = ob_pillar1
ob_in1.matrix_parent_inverse = Matrix(((1.0, -0.0, 0.0, 0.5), (-0.0, 1.0, -0.0, 1.0), (-0.0, 0.0, 1.0, -0.0), (-0.0, 0.0, -0.0, 1.0)))
ob_in1.location = (-0.5, -1.0, 1.0)
ob_in2.parent = ob_pillar2
ob_in2.matrix_parent_inverse = Matrix(((1.0, -0.0, 0.0, 0.2), (-0.0, 1.0, -0.0, 1.0), (-0.0, 0.0, 1.0, -0.0), (-0.0, 0.0, -0.0, 1.0)))
ob_in2.location = (-0.2, -1.0, 1.0)
ob_in3.parent = ob_pillar3
ob_in3.matrix_parent_inverse = Matrix(((1.0, -0.0, -0.0, -0.2), (-0.0, 1.0, 0.0, 1.0), (-0.0, -0.0, 1.0, -0.0), (-0.0, 0.0, -0.0, 1.0)))
ob_in3.location = (0.2, -1.0, 1.0)
ob_in4.parent = ob_pillar4
ob_in4.matrix_parent_inverse = Matrix(((1.0, -0.0, -0.0, -0.5), (-0.0, 1.0, 0.0, 1.0), (-0.0, -0.0, 1.0, -0.0), (-0.0, 0.0, -0.0, 1.0)))
ob_in4.location = (0.5, -1.0, 1.0)
ob_in5.parent = ob_pillar5
ob_in5.matrix_parent_inverse = Matrix(((1.0, -0.0, -0.0, -0.8), (-0.0, 1.0, 0.0, 1.0), (-0.0, -0.0, 1.0, -0.0), (-0.0, 0.0, -0.0, 1.0)))
ob_in5.location = (0.8, -1.0, 1.0)
ob_f1.parent = ob_base
ob_f1.location = (-1.8, -1.984e-09, 0.0)
ob_p1.parent = ob_f1
ob_p1.matrix_parent_inverse = Matrix(((1.0, -0.0, -0.0, -0.5), (-0.0, 1.0, 0.0, 1.984e-09), (-0.0, -0.0, 1.0, -2.0), (-0.0, 0.0, -0.0, 1.0)))
ob_p1.location = (0.5, -0.04, 1.99)
ob_f2.parent = ob_base
ob_f2.location = (-1.1, -1.984e-09, 0.0)
ob_p2.parent = ob_f2
ob_p2.matrix_parent_inverse = Matrix(((1.0, -0.0, -0.0, -0.5), (-0.0, 1.0, 0.0, 1.984e-09), (-0.0, -0.0, 1.0, -2.0), (-0.0, 0.0, -0.0, 1.0)))
ob_p2.location = (0.5, -0.04, 1.99)
ob_f3.parent = ob_base
ob_f3.location = (1.1, -1.984e-09, 0.0)
ob_p3.parent = ob_f3
ob_p3.matrix_parent_inverse = Matrix(((1.0, -0.0, -0.0, -0.5), (-0.0, 1.0, 0.0, 1.984e-09), (-0.0, -0.0, 1.0, -2.0), (-0.0, 0.0, -0.0, 1.0)))
ob_p3.location = (0.5, -0.04, 1.99)
ob_f4.parent = ob_base
ob_f4.location = (1.8, -1.984e-09, 0.0)
ob_p4.parent = ob_f4
ob_p4.matrix_parent_inverse = Matrix(((1.0, -0.0, -0.0, -0.5), (-0.0, 1.0, 0.0, 1.984e-09), (-0.0, -0.0, 1.0, -2.0), (-0.0, 0.0, -0.0, 1.0)))
ob_p4.location = (0.5, -0.04, 1.99)
ob_f5.parent = ob_base
ob_f5.location = (2.5, -1.984e-09, 0.0)
ob_p5.parent = ob_f5
ob_p5.matrix_parent_inverse = Matrix(((1.0, -0.0, -0.0, -0.5), (-0.0, 1.0, 0.0, 1.984e-09), (-0.0, -0.0, 1.0, -2.0), (-0.0, 0.0, -0.0, 1.0)))
ob_p5.location = (0.5, -0.04, 1.99)
ob_glass.parent = ob_base
ob_glass.location = (0.0, -0.3, 1.49)

# ---- collection membership
scene.collection.objects.link(ob_f0)
scene.collection.objects.link(ob_p0)
scene.collection.objects.link(ob_base)
scene.collection.objects.link(ob_pillar0)
scene.collection.objects.link(ob_b0)
scene.collection.objects.link(ob_pillar1)
scene.collection.objects.link(ob_b1)
scene.collection.objects.link(ob_pillar2)
scene.collection.objects.link(ob_b2)
scene.collection.objects.link(ob_pillar3)
scene.collection.objects.link(ob_b3)
scene.collection.objects.link(ob_pillar4)
scene.collection.objects.link(ob_b4)
scene.collection.objects.link(ob_pillar5)
scene.collection.objects.link(ob_b5)
scene.collection.objects.link(ob_in0)
scene.collection.objects.link(ob_in1)
scene.collection.objects.link(ob_in2)
scene.collection.objects.link(ob_in3)
scene.collection.objects.link(ob_in4)
scene.collection.objects.link(ob_in5)
scene.collection.objects.link(ob_f1)
scene.collection.objects.link(ob_p1)
scene.collection.objects.link(ob_f2)
scene.collection.objects.link(ob_p2)
scene.collection.objects.link(ob_f3)
scene.collection.objects.link(ob_p3)
scene.collection.objects.link(ob_f4)
scene.collection.objects.link(ob_p4)
scene.collection.objects.link(ob_f5)
scene.collection.objects.link(ob_p5)
scene.collection.objects.link(ob_glass)

# ---- scene / render settings (as saved in the file)
scene.frame_start = 0; scene.frame_end = 60; scene.frame_set(0)
scene.render.engine = 'BLENDER_EEVEE_NEXT'
scene.render.fps = 60
scene.cycles.sampling_pattern = 'TABULATED_SOBOL'
scene.cycles.use_light_tree = False
scene.view_settings.view_transform = 'Filmic'
bpy.context.view_layer.update()

# ---- added for rendering (the .blend has no active camera and no usable light): camera, sun
cam_auto = bpy.data.cameras.new('AutoCamera')
cam_auto.lens = 50.0
cam_auto.sensor_width = 36.0
cam_auto.clip_end = 1000.0
ob_auto_camera = bpy.data.objects.new('AutoCamera', cam_auto)
scene.collection.objects.link(ob_auto_camera)
ob_auto_camera.location = (7.55892, -9.65071, 9.04714)
ob_auto_camera.rotation_euler = (1.09748, -7.21219e-08, 0.694738)
scene.camera = ob_auto_camera
light_auto_sun = bpy.data.lights.new('AutoSun', 'SUN')
light_auto_sun.energy = 3.0
light_auto_sun.angle = 0.0523599
ob_auto_sun = bpy.data.objects.new('AutoSun', light_auto_sun)
scene.collection.objects.link(ob_auto_sun)
ob_auto_sun.rotation_euler = (0.872665, 0.174533, 0.523599)
bpy.context.view_layer.update()
